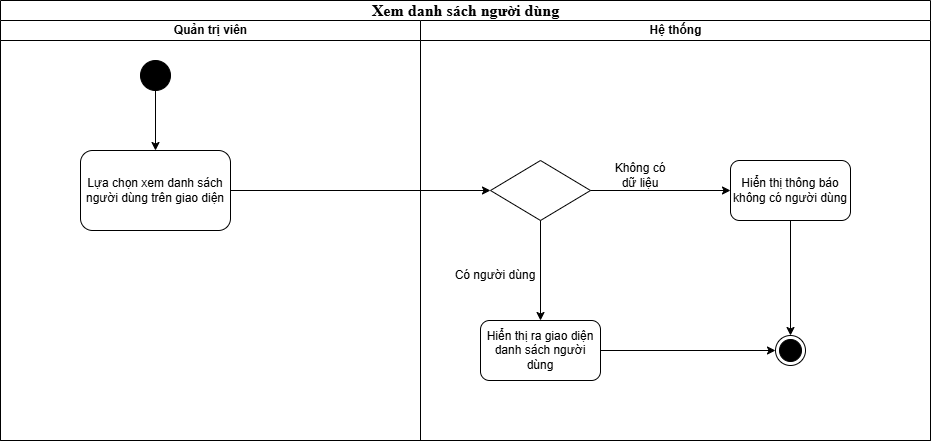

The diagram above was exported from draw.io. Its source (the exported page's mxGraphModel, read from the mxfile embedded in the PNG):
<mxGraphModel dx="1097" dy="595" grid="1" gridSize="10" guides="1" tooltips="1" connect="1" arrows="1" fold="1" page="1" pageScale="1" pageWidth="850" pageHeight="1100" background="none" math="0" shadow="0">
  <root>
    <mxCell id="0" />
    <mxCell id="1" parent="0" />
    <mxCell id="1c1d494c118603dd-1" value="&lt;font face=&quot;Times New Roman, serif&quot;&gt;&lt;span style=&quot;font-size: 16px;&quot;&gt;Xem danh sách người dùng&lt;/span&gt;&lt;/font&gt;" style="swimlane;html=1;childLayout=stackLayout;startSize=20;rounded=0;shadow=0;comic=0;labelBackgroundColor=none;strokeWidth=1;fontFamily=Verdana;fontSize=12;align=center;" parent="1" vertex="1">
      <mxGeometry x="40" y="10" width="930" height="440" as="geometry" />
    </mxCell>
    <mxCell id="1c1d494c118603dd-2" value="Quản trị viên" style="swimlane;html=1;startSize=20;align=center;" parent="1c1d494c118603dd-1" vertex="1">
      <mxGeometry y="20" width="420" height="420" as="geometry" />
    </mxCell>
    <mxCell id="kSY7tV_tvhXYNaOMcpFt-1" value="" style="ellipse;fillColor=strokeColor;html=1;" vertex="1" parent="1c1d494c118603dd-2">
      <mxGeometry x="140" y="40" width="30" height="30" as="geometry" />
    </mxCell>
    <mxCell id="kSY7tV_tvhXYNaOMcpFt-86" value="Lựa chọn xem danh sách người dùng trên giao diện" style="rounded=1;whiteSpace=wrap;html=1;" vertex="1" parent="1c1d494c118603dd-2">
      <mxGeometry x="80" y="130" width="150" height="80" as="geometry" />
    </mxCell>
    <mxCell id="kSY7tV_tvhXYNaOMcpFt-85" value="" style="endArrow=classic;html=1;rounded=0;exitX=0.5;exitY=1;exitDx=0;exitDy=0;entryX=0.5;entryY=0;entryDx=0;entryDy=0;" edge="1" parent="1c1d494c118603dd-2" source="kSY7tV_tvhXYNaOMcpFt-1" target="kSY7tV_tvhXYNaOMcpFt-86">
      <mxGeometry width="50" height="50" relative="1" as="geometry">
        <mxPoint x="330" y="320" as="sourcePoint" />
        <mxPoint x="85" y="130" as="targetPoint" />
      </mxGeometry>
    </mxCell>
    <mxCell id="kSY7tV_tvhXYNaOMcpFt-87" value="" style="endArrow=classic;html=1;rounded=0;exitX=1;exitY=0.5;exitDx=0;exitDy=0;entryX=0;entryY=0.5;entryDx=0;entryDy=0;" edge="1" parent="1c1d494c118603dd-1" source="kSY7tV_tvhXYNaOMcpFt-86">
      <mxGeometry width="50" height="50" relative="1" as="geometry">
        <mxPoint x="330" y="340" as="sourcePoint" />
        <mxPoint x="490" y="190" as="targetPoint" />
      </mxGeometry>
    </mxCell>
    <mxCell id="1c1d494c118603dd-3" value="Hệ thống" style="swimlane;html=1;startSize=20;" parent="1c1d494c118603dd-1" vertex="1">
      <mxGeometry x="420" y="20" width="510" height="420" as="geometry" />
    </mxCell>
    <mxCell id="kSY7tV_tvhXYNaOMcpFt-123" value="" style="rhombus;" vertex="1" parent="1c1d494c118603dd-3">
      <mxGeometry x="70" y="140" width="100" height="60" as="geometry" />
    </mxCell>
    <mxCell id="kSY7tV_tvhXYNaOMcpFt-125" value="Hiển thị thông báo không có người dùng" style="rounded=1;whiteSpace=wrap;html=1;" vertex="1" parent="1c1d494c118603dd-3">
      <mxGeometry x="310" y="140" width="120" height="60" as="geometry" />
    </mxCell>
    <mxCell id="kSY7tV_tvhXYNaOMcpFt-126" value="" style="endArrow=classic;html=1;rounded=0;exitX=1;exitY=0.5;exitDx=0;exitDy=0;entryX=0;entryY=0.5;entryDx=0;entryDy=0;" edge="1" parent="1c1d494c118603dd-3" source="kSY7tV_tvhXYNaOMcpFt-123" target="kSY7tV_tvhXYNaOMcpFt-125">
      <mxGeometry width="50" height="50" relative="1" as="geometry">
        <mxPoint x="-20" y="290" as="sourcePoint" />
        <mxPoint x="30" y="240" as="targetPoint" />
      </mxGeometry>
    </mxCell>
    <mxCell id="kSY7tV_tvhXYNaOMcpFt-127" value="Hiển thị ra giao diện danh sách người dùng" style="rounded=1;whiteSpace=wrap;html=1;" vertex="1" parent="1c1d494c118603dd-3">
      <mxGeometry x="60" y="300" width="120" height="60" as="geometry" />
    </mxCell>
    <mxCell id="kSY7tV_tvhXYNaOMcpFt-129" value="" style="endArrow=classic;html=1;rounded=0;exitX=0.5;exitY=1;exitDx=0;exitDy=0;entryX=0.5;entryY=0;entryDx=0;entryDy=0;" edge="1" parent="1c1d494c118603dd-3" source="kSY7tV_tvhXYNaOMcpFt-123" target="kSY7tV_tvhXYNaOMcpFt-127">
      <mxGeometry width="50" height="50" relative="1" as="geometry">
        <mxPoint x="100" y="240" as="sourcePoint" />
        <mxPoint x="240" y="240" as="targetPoint" />
      </mxGeometry>
    </mxCell>
    <mxCell id="kSY7tV_tvhXYNaOMcpFt-130" value="Có người dùng" style="text;html=1;align=center;verticalAlign=middle;whiteSpace=wrap;rounded=0;" vertex="1" parent="1c1d494c118603dd-3">
      <mxGeometry x="30" y="240" width="90" height="30" as="geometry" />
    </mxCell>
    <mxCell id="kSY7tV_tvhXYNaOMcpFt-131" value="Không có dữ liệu" style="text;html=1;align=center;verticalAlign=middle;whiteSpace=wrap;rounded=0;" vertex="1" parent="1c1d494c118603dd-3">
      <mxGeometry x="190" y="140" width="60" height="30" as="geometry" />
    </mxCell>
    <mxCell id="kSY7tV_tvhXYNaOMcpFt-132" value="" style="ellipse;html=1;shape=endState;fillColor=strokeColor;" vertex="1" parent="1c1d494c118603dd-3">
      <mxGeometry x="355" y="315" width="30" height="30" as="geometry" />
    </mxCell>
    <mxCell id="kSY7tV_tvhXYNaOMcpFt-133" value="" style="endArrow=classic;html=1;rounded=0;exitX=1;exitY=0.5;exitDx=0;exitDy=0;entryX=0;entryY=0.5;entryDx=0;entryDy=0;" edge="1" parent="1c1d494c118603dd-3" source="kSY7tV_tvhXYNaOMcpFt-127" target="kSY7tV_tvhXYNaOMcpFt-132">
      <mxGeometry width="50" height="50" relative="1" as="geometry">
        <mxPoint x="200" y="320" as="sourcePoint" />
        <mxPoint x="200" y="420" as="targetPoint" />
      </mxGeometry>
    </mxCell>
    <mxCell id="kSY7tV_tvhXYNaOMcpFt-134" value="" style="endArrow=classic;html=1;rounded=0;exitX=0.5;exitY=1;exitDx=0;exitDy=0;entryX=0.5;entryY=0;entryDx=0;entryDy=0;" edge="1" parent="1c1d494c118603dd-3" source="kSY7tV_tvhXYNaOMcpFt-125" target="kSY7tV_tvhXYNaOMcpFt-132">
      <mxGeometry width="50" height="50" relative="1" as="geometry">
        <mxPoint x="350" y="230" as="sourcePoint" />
        <mxPoint x="525" y="230" as="targetPoint" />
      </mxGeometry>
    </mxCell>
  </root>
</mxGraphModel>